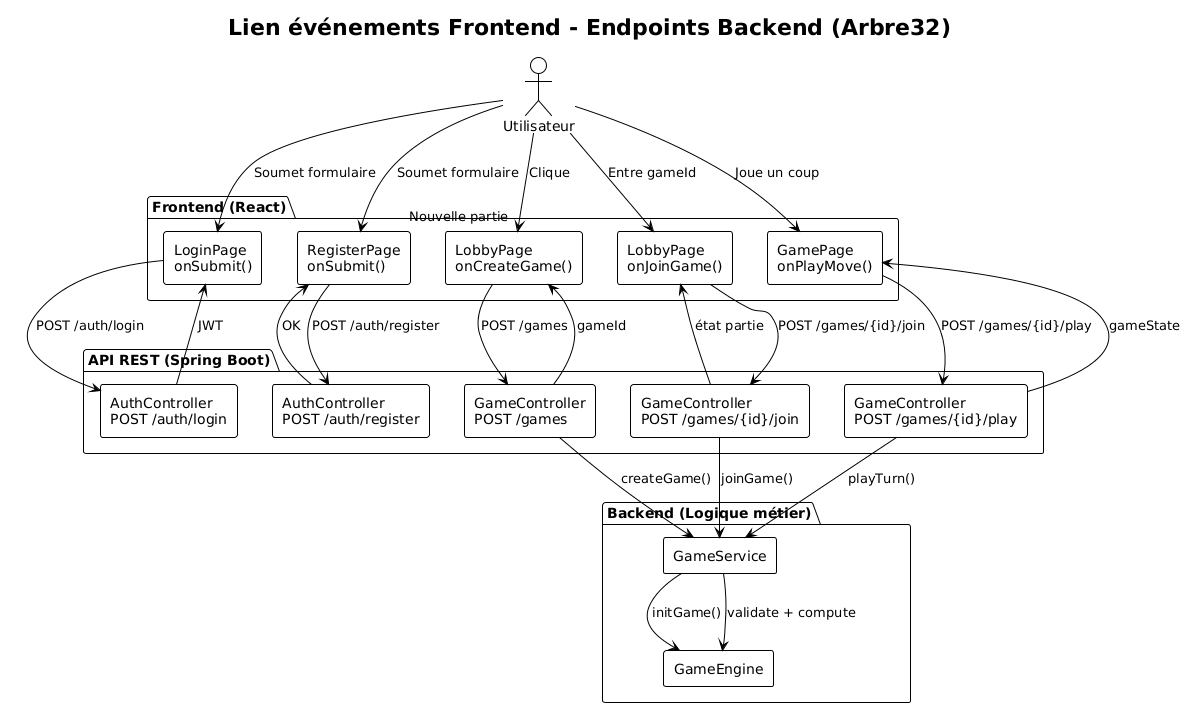

The diagram above was rendered by PlantUML. Its source (embedded in the PNG):
@startuml
!theme plain
skinparam shadowing false
skinparam componentStyle rectangle

title Lien événements Frontend - Endpoints Backend (Arbre32)

actor "Utilisateur" as User

package "Frontend (React)" {

  component "LoginPage\nonSubmit()" as FE_Login
  component "RegisterPage\nonSubmit()" as FE_Register
  component "LobbyPage\nonCreateGame()" as FE_CreateGame
  component "LobbyPage\nonJoinGame()" as FE_JoinGame
  component "GamePage\nonPlayMove()" as FE_PlayMove
}

package "API REST (Spring Boot)" {

  component "AuthController\nPOST /auth/login" as BE_Login
  component "AuthController\nPOST /auth/register" as BE_Register
  component "GameController\nPOST /games" as BE_CreateGame
  component "GameController\nPOST /games/{id}/join" as BE_JoinGame
  component "GameController\nPOST /games/{id}/play" as BE_PlayMove
}

package "Backend (Logique métier)" {
  component "GameService" as Service
  component "GameEngine" as Engine
}

' =========================
' AUTHENTIFICATION
' =========================
User --> FE_Login : Soumet formulaire
FE_Login --> BE_Login : POST /auth/login
BE_Login --> FE_Login : JWT

User --> FE_Register : Soumet formulaire
FE_Register --> BE_Register : POST /auth/register
BE_Register --> FE_Register : OK

' =========================
' GESTION DES PARTIES
' =========================
User --> FE_CreateGame : Clique "Nouvelle partie"
FE_CreateGame --> BE_CreateGame : POST /games
BE_CreateGame --> Service : createGame()
Service --> Engine : initGame()
BE_CreateGame --> FE_CreateGame : gameId

User --> FE_JoinGame : Entre gameId
FE_JoinGame --> BE_JoinGame : POST /games/{id}/join
BE_JoinGame --> Service : joinGame()
BE_JoinGame --> FE_JoinGame : état partie

' =========================
' JEU
' =========================
User --> FE_PlayMove : Joue un coup
FE_PlayMove --> BE_PlayMove : POST /games/{id}/play
BE_PlayMove --> Service : playTurn()
Service --> Engine : validate + compute
BE_PlayMove --> FE_PlayMove : gameState
@enduml